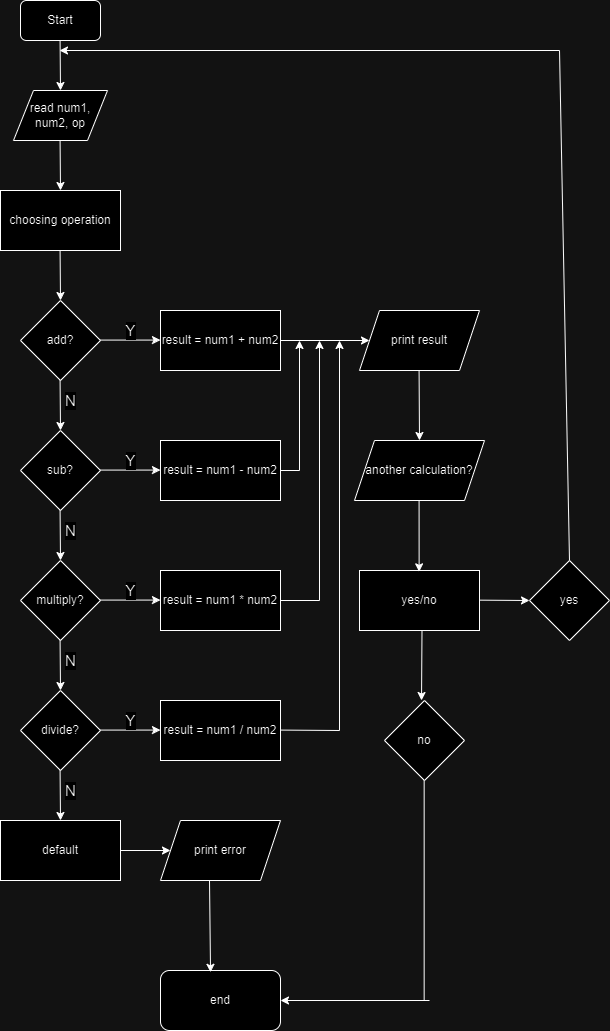

The diagram above was exported from draw.io. Its source (the exported page's mxGraphModel, read from the mxfile embedded in the PNG):
<mxGraphModel dx="989" dy="552" grid="1" gridSize="10" guides="1" tooltips="1" connect="1" arrows="1" fold="1" page="1" pageScale="1" pageWidth="827" pageHeight="1169" math="0" shadow="0">
  <root>
    <mxCell id="WIyWlLk6GJQsqaUBKTNV-0" />
    <mxCell id="WIyWlLk6GJQsqaUBKTNV-1" parent="WIyWlLk6GJQsqaUBKTNV-0" />
    <mxCell id="yBb55WVoM6Bdb3YLUrF8-0" value="Start" style="rounded=1;whiteSpace=wrap;html=1;" vertex="1" parent="WIyWlLk6GJQsqaUBKTNV-1">
      <mxGeometry x="221" y="30" width="80" height="40" as="geometry" />
    </mxCell>
    <mxCell id="yBb55WVoM6Bdb3YLUrF8-2" value="" style="endArrow=classic;html=1;rounded=0;entryX=0.5;entryY=0;entryDx=0;entryDy=0;" edge="1" parent="WIyWlLk6GJQsqaUBKTNV-1" target="yBb55WVoM6Bdb3YLUrF8-3">
      <mxGeometry width="50" height="50" relative="1" as="geometry">
        <mxPoint x="260.58" y="70" as="sourcePoint" />
        <mxPoint x="261" y="100" as="targetPoint" />
      </mxGeometry>
    </mxCell>
    <mxCell id="yBb55WVoM6Bdb3YLUrF8-3" value="read num1, num2, op" style="shape=parallelogram;perimeter=parallelogramPerimeter;whiteSpace=wrap;html=1;fixedSize=1;" vertex="1" parent="WIyWlLk6GJQsqaUBKTNV-1">
      <mxGeometry x="214" y="120" width="94" height="50" as="geometry" />
    </mxCell>
    <mxCell id="yBb55WVoM6Bdb3YLUrF8-5" value="" style="endArrow=classic;html=1;rounded=0;entryX=0.5;entryY=0;entryDx=0;entryDy=0;" edge="1" parent="WIyWlLk6GJQsqaUBKTNV-1">
      <mxGeometry width="50" height="50" relative="1" as="geometry">
        <mxPoint x="260.58" y="170" as="sourcePoint" />
        <mxPoint x="261" y="220" as="targetPoint" />
      </mxGeometry>
    </mxCell>
    <mxCell id="yBb55WVoM6Bdb3YLUrF8-6" value="choosing operation" style="rounded=0;whiteSpace=wrap;html=1;" vertex="1" parent="WIyWlLk6GJQsqaUBKTNV-1">
      <mxGeometry x="201" y="220" width="120" height="60" as="geometry" />
    </mxCell>
    <mxCell id="yBb55WVoM6Bdb3YLUrF8-7" value="" style="endArrow=classic;html=1;rounded=0;entryX=0.5;entryY=0;entryDx=0;entryDy=0;" edge="1" parent="WIyWlLk6GJQsqaUBKTNV-1">
      <mxGeometry width="50" height="50" relative="1" as="geometry">
        <mxPoint x="260.58" y="280" as="sourcePoint" />
        <mxPoint x="261" y="330" as="targetPoint" />
      </mxGeometry>
    </mxCell>
    <mxCell id="yBb55WVoM6Bdb3YLUrF8-8" value="add?" style="rhombus;whiteSpace=wrap;html=1;" vertex="1" parent="WIyWlLk6GJQsqaUBKTNV-1">
      <mxGeometry x="221" y="330" width="80" height="80" as="geometry" />
    </mxCell>
    <mxCell id="yBb55WVoM6Bdb3YLUrF8-9" value="N" style="endArrow=classic;html=1;rounded=0;fontSize=15;" edge="1" parent="WIyWlLk6GJQsqaUBKTNV-1">
      <mxGeometry x="-0.1966" y="10" width="50" height="50" relative="1" as="geometry">
        <mxPoint x="260.58" y="410" as="sourcePoint" />
        <mxPoint x="261" y="460" as="targetPoint" />
        <mxPoint as="offset" />
      </mxGeometry>
    </mxCell>
    <mxCell id="yBb55WVoM6Bdb3YLUrF8-10" value="Y" style="endArrow=classic;html=1;rounded=0;fontSize=15;" edge="1" parent="WIyWlLk6GJQsqaUBKTNV-1">
      <mxGeometry y="10" width="50" height="50" relative="1" as="geometry">
        <mxPoint x="301" y="369.58" as="sourcePoint" />
        <mxPoint x="361" y="369.58" as="targetPoint" />
        <mxPoint as="offset" />
      </mxGeometry>
    </mxCell>
    <mxCell id="yBb55WVoM6Bdb3YLUrF8-11" value="sub?" style="rhombus;whiteSpace=wrap;html=1;" vertex="1" parent="WIyWlLk6GJQsqaUBKTNV-1">
      <mxGeometry x="221" y="460" width="80" height="80" as="geometry" />
    </mxCell>
    <mxCell id="yBb55WVoM6Bdb3YLUrF8-12" value="N" style="endArrow=classic;html=1;rounded=0;fontSize=15;" edge="1" parent="WIyWlLk6GJQsqaUBKTNV-1">
      <mxGeometry x="-0.1966" y="10" width="50" height="50" relative="1" as="geometry">
        <mxPoint x="260.58" y="540" as="sourcePoint" />
        <mxPoint x="261" y="590" as="targetPoint" />
        <mxPoint as="offset" />
      </mxGeometry>
    </mxCell>
    <mxCell id="yBb55WVoM6Bdb3YLUrF8-13" value="Y" style="endArrow=classic;html=1;rounded=0;fontSize=15;" edge="1" parent="WIyWlLk6GJQsqaUBKTNV-1">
      <mxGeometry y="10" width="50" height="50" relative="1" as="geometry">
        <mxPoint x="301" y="499.58" as="sourcePoint" />
        <mxPoint x="361" y="499.58" as="targetPoint" />
        <mxPoint as="offset" />
      </mxGeometry>
    </mxCell>
    <mxCell id="yBb55WVoM6Bdb3YLUrF8-14" value="multiply?" style="rhombus;whiteSpace=wrap;html=1;" vertex="1" parent="WIyWlLk6GJQsqaUBKTNV-1">
      <mxGeometry x="221" y="590" width="80" height="80" as="geometry" />
    </mxCell>
    <mxCell id="yBb55WVoM6Bdb3YLUrF8-15" value="N" style="endArrow=classic;html=1;rounded=0;fontSize=15;" edge="1" parent="WIyWlLk6GJQsqaUBKTNV-1">
      <mxGeometry x="-0.1966" y="10" width="50" height="50" relative="1" as="geometry">
        <mxPoint x="260.58" y="670" as="sourcePoint" />
        <mxPoint x="261" y="720" as="targetPoint" />
        <mxPoint as="offset" />
      </mxGeometry>
    </mxCell>
    <mxCell id="yBb55WVoM6Bdb3YLUrF8-16" value="Y" style="endArrow=classic;html=1;rounded=0;fontSize=15;" edge="1" parent="WIyWlLk6GJQsqaUBKTNV-1">
      <mxGeometry y="10" width="50" height="50" relative="1" as="geometry">
        <mxPoint x="301" y="629.5799999999999" as="sourcePoint" />
        <mxPoint x="361" y="629.5799999999999" as="targetPoint" />
        <mxPoint as="offset" />
      </mxGeometry>
    </mxCell>
    <mxCell id="yBb55WVoM6Bdb3YLUrF8-17" value="divide?" style="rhombus;whiteSpace=wrap;html=1;" vertex="1" parent="WIyWlLk6GJQsqaUBKTNV-1">
      <mxGeometry x="221" y="720" width="80" height="80" as="geometry" />
    </mxCell>
    <mxCell id="yBb55WVoM6Bdb3YLUrF8-18" value="N" style="endArrow=classic;html=1;rounded=0;fontSize=15;" edge="1" parent="WIyWlLk6GJQsqaUBKTNV-1">
      <mxGeometry x="-0.1966" y="10" width="50" height="50" relative="1" as="geometry">
        <mxPoint x="260.58" y="800" as="sourcePoint" />
        <mxPoint x="261" y="850" as="targetPoint" />
        <mxPoint as="offset" />
      </mxGeometry>
    </mxCell>
    <mxCell id="yBb55WVoM6Bdb3YLUrF8-19" value="Y" style="endArrow=classic;html=1;rounded=0;fontSize=15;" edge="1" parent="WIyWlLk6GJQsqaUBKTNV-1">
      <mxGeometry y="10" width="50" height="50" relative="1" as="geometry">
        <mxPoint x="301" y="759.5799999999999" as="sourcePoint" />
        <mxPoint x="361" y="759.5799999999999" as="targetPoint" />
        <mxPoint as="offset" />
      </mxGeometry>
    </mxCell>
    <mxCell id="yBb55WVoM6Bdb3YLUrF8-26" value="default" style="rounded=0;whiteSpace=wrap;html=1;" vertex="1" parent="WIyWlLk6GJQsqaUBKTNV-1">
      <mxGeometry x="201" y="850" width="120" height="60" as="geometry" />
    </mxCell>
    <mxCell id="yBb55WVoM6Bdb3YLUrF8-28" value="print error" style="shape=parallelogram;perimeter=parallelogramPerimeter;whiteSpace=wrap;html=1;fixedSize=1;" vertex="1" parent="WIyWlLk6GJQsqaUBKTNV-1">
      <mxGeometry x="361" y="850" width="120" height="60" as="geometry" />
    </mxCell>
    <mxCell id="yBb55WVoM6Bdb3YLUrF8-34" value="result = num1 + num2" style="rounded=0;whiteSpace=wrap;html=1;" vertex="1" parent="WIyWlLk6GJQsqaUBKTNV-1">
      <mxGeometry x="361" y="340" width="120" height="60" as="geometry" />
    </mxCell>
    <mxCell id="yBb55WVoM6Bdb3YLUrF8-41" value="result = num1 - num2" style="rounded=0;whiteSpace=wrap;html=1;" vertex="1" parent="WIyWlLk6GJQsqaUBKTNV-1">
      <mxGeometry x="361" y="470" width="120" height="60" as="geometry" />
    </mxCell>
    <mxCell id="yBb55WVoM6Bdb3YLUrF8-42" value="result = num1 * num2" style="rounded=0;whiteSpace=wrap;html=1;" vertex="1" parent="WIyWlLk6GJQsqaUBKTNV-1">
      <mxGeometry x="361" y="600" width="120" height="60" as="geometry" />
    </mxCell>
    <mxCell id="yBb55WVoM6Bdb3YLUrF8-43" value="result = num1 / num2" style="rounded=0;whiteSpace=wrap;html=1;" vertex="1" parent="WIyWlLk6GJQsqaUBKTNV-1">
      <mxGeometry x="361" y="730" width="120" height="60" as="geometry" />
    </mxCell>
    <mxCell id="yBb55WVoM6Bdb3YLUrF8-44" value="" style="endArrow=classic;html=1;rounded=0;" edge="1" parent="WIyWlLk6GJQsqaUBKTNV-1" target="yBb55WVoM6Bdb3YLUrF8-28">
      <mxGeometry width="50" height="50" relative="1" as="geometry">
        <mxPoint x="321" y="880" as="sourcePoint" />
        <mxPoint x="371" y="830" as="targetPoint" />
      </mxGeometry>
    </mxCell>
    <mxCell id="yBb55WVoM6Bdb3YLUrF8-46" value="end" style="rounded=1;whiteSpace=wrap;html=1;" vertex="1" parent="WIyWlLk6GJQsqaUBKTNV-1">
      <mxGeometry x="361" y="1000" width="120" height="60" as="geometry" />
    </mxCell>
    <mxCell id="yBb55WVoM6Bdb3YLUrF8-47" value="print result" style="shape=parallelogram;perimeter=parallelogramPerimeter;whiteSpace=wrap;html=1;fixedSize=1;" vertex="1" parent="WIyWlLk6GJQsqaUBKTNV-1">
      <mxGeometry x="560" y="340" width="120" height="60" as="geometry" />
    </mxCell>
    <mxCell id="yBb55WVoM6Bdb3YLUrF8-51" value="another calculation?" style="shape=parallelogram;perimeter=parallelogramPerimeter;whiteSpace=wrap;html=1;fixedSize=1;" vertex="1" parent="WIyWlLk6GJQsqaUBKTNV-1">
      <mxGeometry x="555" y="470" width="130" height="60" as="geometry" />
    </mxCell>
    <mxCell id="yBb55WVoM6Bdb3YLUrF8-52" value="yes/no" style="rounded=0;whiteSpace=wrap;html=1;" vertex="1" parent="WIyWlLk6GJQsqaUBKTNV-1">
      <mxGeometry x="560" y="600" width="120" height="60" as="geometry" />
    </mxCell>
    <mxCell id="yBb55WVoM6Bdb3YLUrF8-58" value="" style="endArrow=classic;html=1;rounded=0;entryX=0;entryY=0.5;entryDx=0;entryDy=0;" edge="1" parent="WIyWlLk6GJQsqaUBKTNV-1" target="yBb55WVoM6Bdb3YLUrF8-47">
      <mxGeometry width="50" height="50" relative="1" as="geometry">
        <mxPoint x="481" y="370" as="sourcePoint" />
        <mxPoint x="550" y="370" as="targetPoint" />
      </mxGeometry>
    </mxCell>
    <mxCell id="yBb55WVoM6Bdb3YLUrF8-60" value="" style="endArrow=none;html=1;rounded=0;" edge="1" parent="WIyWlLk6GJQsqaUBKTNV-1">
      <mxGeometry width="50" height="50" relative="1" as="geometry">
        <mxPoint x="481" y="500" as="sourcePoint" />
        <mxPoint x="500" y="500" as="targetPoint" />
      </mxGeometry>
    </mxCell>
    <mxCell id="yBb55WVoM6Bdb3YLUrF8-62" value="" style="endArrow=classic;html=1;rounded=0;" edge="1" parent="WIyWlLk6GJQsqaUBKTNV-1">
      <mxGeometry width="50" height="50" relative="1" as="geometry">
        <mxPoint x="500" y="500" as="sourcePoint" />
        <mxPoint x="500" y="370" as="targetPoint" />
      </mxGeometry>
    </mxCell>
    <mxCell id="yBb55WVoM6Bdb3YLUrF8-63" value="" style="endArrow=none;html=1;rounded=0;" edge="1" parent="WIyWlLk6GJQsqaUBKTNV-1">
      <mxGeometry width="50" height="50" relative="1" as="geometry">
        <mxPoint x="481" y="630" as="sourcePoint" />
        <mxPoint x="520" y="630" as="targetPoint" />
      </mxGeometry>
    </mxCell>
    <mxCell id="yBb55WVoM6Bdb3YLUrF8-64" value="" style="endArrow=classic;html=1;rounded=0;" edge="1" parent="WIyWlLk6GJQsqaUBKTNV-1">
      <mxGeometry width="50" height="50" relative="1" as="geometry">
        <mxPoint x="520" y="630" as="sourcePoint" />
        <mxPoint x="520" y="370" as="targetPoint" />
      </mxGeometry>
    </mxCell>
    <mxCell id="yBb55WVoM6Bdb3YLUrF8-65" value="" style="endArrow=none;html=1;rounded=0;" edge="1" parent="WIyWlLk6GJQsqaUBKTNV-1">
      <mxGeometry width="50" height="50" relative="1" as="geometry">
        <mxPoint x="481" y="759.58" as="sourcePoint" />
        <mxPoint x="540" y="760" as="targetPoint" />
      </mxGeometry>
    </mxCell>
    <mxCell id="yBb55WVoM6Bdb3YLUrF8-66" value="" style="endArrow=classic;html=1;rounded=0;" edge="1" parent="WIyWlLk6GJQsqaUBKTNV-1">
      <mxGeometry width="50" height="50" relative="1" as="geometry">
        <mxPoint x="540" y="760" as="sourcePoint" />
        <mxPoint x="540" y="370" as="targetPoint" />
      </mxGeometry>
    </mxCell>
    <mxCell id="yBb55WVoM6Bdb3YLUrF8-68" value="" style="endArrow=classic;html=1;rounded=0;entryX=0.417;entryY=0.022;entryDx=0;entryDy=0;entryPerimeter=0;" edge="1" parent="WIyWlLk6GJQsqaUBKTNV-1">
      <mxGeometry width="50" height="50" relative="1" as="geometry">
        <mxPoint x="619.58" y="530" as="sourcePoint" />
        <mxPoint x="619.62" y="601.3199999999999" as="targetPoint" />
      </mxGeometry>
    </mxCell>
    <mxCell id="yBb55WVoM6Bdb3YLUrF8-69" value="" style="endArrow=classic;html=1;rounded=0;entryX=0.5;entryY=0;entryDx=0;entryDy=0;" edge="1" parent="WIyWlLk6GJQsqaUBKTNV-1" target="yBb55WVoM6Bdb3YLUrF8-51">
      <mxGeometry width="50" height="50" relative="1" as="geometry">
        <mxPoint x="619.58" y="400" as="sourcePoint" />
        <mxPoint x="620" y="460" as="targetPoint" />
      </mxGeometry>
    </mxCell>
    <mxCell id="yBb55WVoM6Bdb3YLUrF8-73" value="no" style="rhombus;whiteSpace=wrap;html=1;" vertex="1" parent="WIyWlLk6GJQsqaUBKTNV-1">
      <mxGeometry x="585" y="730" width="80" height="80" as="geometry" />
    </mxCell>
    <mxCell id="yBb55WVoM6Bdb3YLUrF8-74" value="" style="endArrow=classic;html=1;rounded=0;" edge="1" parent="WIyWlLk6GJQsqaUBKTNV-1">
      <mxGeometry width="50" height="50" relative="1" as="geometry">
        <mxPoint x="622.5" y="660" as="sourcePoint" />
        <mxPoint x="622" y="730" as="targetPoint" />
      </mxGeometry>
    </mxCell>
    <mxCell id="yBb55WVoM6Bdb3YLUrF8-77" value="" style="endArrow=classic;html=1;rounded=0;entryX=0;entryY=0.5;entryDx=0;entryDy=0;" edge="1" parent="WIyWlLk6GJQsqaUBKTNV-1" target="yBb55WVoM6Bdb3YLUrF8-78">
      <mxGeometry width="50" height="50" relative="1" as="geometry">
        <mxPoint x="680" y="629.66" as="sourcePoint" />
        <mxPoint x="720" y="629.66" as="targetPoint" />
      </mxGeometry>
    </mxCell>
    <mxCell id="yBb55WVoM6Bdb3YLUrF8-78" value="yes" style="rhombus;whiteSpace=wrap;html=1;" vertex="1" parent="WIyWlLk6GJQsqaUBKTNV-1">
      <mxGeometry x="730" y="590" width="80" height="80" as="geometry" />
    </mxCell>
    <mxCell id="yBb55WVoM6Bdb3YLUrF8-80" value="" style="endArrow=none;html=1;rounded=0;" edge="1" parent="WIyWlLk6GJQsqaUBKTNV-1">
      <mxGeometry width="50" height="50" relative="1" as="geometry">
        <mxPoint x="770" y="590" as="sourcePoint" />
        <mxPoint x="760" y="80" as="targetPoint" />
      </mxGeometry>
    </mxCell>
    <mxCell id="yBb55WVoM6Bdb3YLUrF8-81" value="" style="endArrow=classic;html=1;rounded=0;" edge="1" parent="WIyWlLk6GJQsqaUBKTNV-1">
      <mxGeometry width="50" height="50" relative="1" as="geometry">
        <mxPoint x="760" y="80" as="sourcePoint" />
        <mxPoint x="260" y="80" as="targetPoint" />
      </mxGeometry>
    </mxCell>
    <mxCell id="yBb55WVoM6Bdb3YLUrF8-82" value="" style="endArrow=none;html=1;rounded=0;" edge="1" parent="WIyWlLk6GJQsqaUBKTNV-1">
      <mxGeometry width="50" height="50" relative="1" as="geometry">
        <mxPoint x="624.66" y="1030" as="sourcePoint" />
        <mxPoint x="624.66" y="810" as="targetPoint" />
      </mxGeometry>
    </mxCell>
    <mxCell id="yBb55WVoM6Bdb3YLUrF8-83" value="" style="endArrow=classic;html=1;rounded=0;entryX=1;entryY=0.5;entryDx=0;entryDy=0;" edge="1" parent="WIyWlLk6GJQsqaUBKTNV-1" target="yBb55WVoM6Bdb3YLUrF8-46">
      <mxGeometry width="50" height="50" relative="1" as="geometry">
        <mxPoint x="630" y="1030" as="sourcePoint" />
        <mxPoint x="540" y="1030" as="targetPoint" />
      </mxGeometry>
    </mxCell>
    <mxCell id="yBb55WVoM6Bdb3YLUrF8-84" value="" style="endArrow=classic;html=1;rounded=0;entryX=0.417;entryY=0.03;entryDx=0;entryDy=0;entryPerimeter=0;" edge="1" parent="WIyWlLk6GJQsqaUBKTNV-1" target="yBb55WVoM6Bdb3YLUrF8-46">
      <mxGeometry width="50" height="50" relative="1" as="geometry">
        <mxPoint x="410" y="910" as="sourcePoint" />
        <mxPoint x="460" y="860" as="targetPoint" />
      </mxGeometry>
    </mxCell>
  </root>
</mxGraphModel>